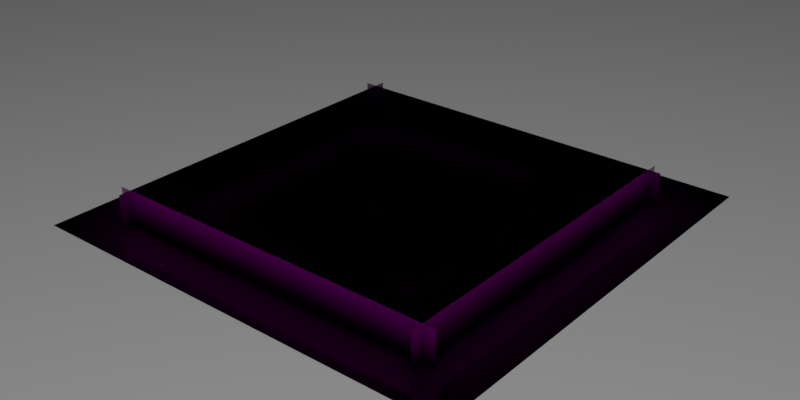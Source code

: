 # Source: 3rdPerson.blend  (saved by Blender 4.3.34; exported with 4.5.12 LTS)
import bpy
from mathutils import Matrix  # noqa: F401  (used for matrix-valued properties, if any)

bpy.ops.wm.read_factory_settings(use_empty=True)
scene = bpy.context.scene
scene.name = '3rd Person Map Final'

# ---- images (referenced by path relative to the original .blend; pixels are not part of the script)
import os
ASSET_DIR = os.environ.get("B2B_ASSET_DIR", "")  # directory of the original .blend (textures are referenced by path, not embedded)
HERE = os.path.dirname(os.path.abspath(__file__))  # packed textures are extracted next to this script under _unpacked/

def load_image(name, relpath, width, height, colorspace="sRGB"):
    """Load a texture the original file referenced (path relative to the .blend, or extracted next to this script)."""
    p = next((c for c in (os.path.join(HERE, relpath), os.path.join(ASSET_DIR, relpath)) if relpath and os.path.exists(c)), "")
    if p:
        img = bpy.data.images.load(p, check_existing=True)
        img.name = name
    else:  # same state as the original file: an image datablock whose file is absent (Cycles renders it pink)
        img = bpy.data.images.new(name, width, height)
        img.source = "FILE"
        img.filepath = "//" + (relpath or name)
    img.colorspace_settings.name = colorspace
    return img
img_ue3rdperson = load_image('UE3rdPerson', 'UE3rdPerson.png', 1024, 1024, 'sRGB')

# ---- materials (node trees are filled in below, after node groups)
mat_material_baked = bpy.data.materials.new('Material Baked')

# ---- material node trees
mat_material_baked.use_nodes = True; mat_material_baked.node_tree.nodes.clear()
_N = mat_material_baked.node_tree.nodes; _L = mat_material_baked.node_tree.links
n0 = _N.new('ShaderNodeBsdfPrincipled'); n0.name = 'Principled BSDF'; n0.location = (156, 98)
n0.inputs[2].default_value = 0.0
n1 = _N.new('ShaderNodeOutputMaterial'); n1.name = 'Material Output'; n1.location = (566, 281)
n2 = _N.new('ShaderNodeTexImage'); n2.name = 'Image Texture'; n2.location = (-172, 232)
n2.image = img_ue3rdperson
_L.new(n2.outputs[0], n0.inputs[0])
_L.new(n0.outputs[0], n1.inputs[0])
n1.is_active_output = True

# ---- world
world_b_world_006 = bpy.data.worlds.new('B_World.006'); scene.world = world_b_world_006
world_b_world_006.use_nodes = True; world_b_world_006.node_tree.nodes.clear()
_N = world_b_world_006.node_tree.nodes; _L = world_b_world_006.node_tree.links
n0 = _N.new('ShaderNodeOutputWorld'); n0.name = 'World Output'; n0.location = (4607, -1154)
n1 = _N.new('ShaderNodeBackground'); n1.name = 'Background'; n1.location = (4446, -1178)
n2 = _N.new('ShaderNodeTexCoord'); n2.name = 'Texture Coordinate'; n2.location = (3979, -1329)
n3 = _N.new('ShaderNodeMapping'); n3.name = 'Mapping'; n3.location = (4139, -1278)
n3.inputs[2].default_value = (0.0, -1.571, 0.0)
n4 = _N.new('ShaderNodeTexGradient'); n4.name = 'Gradient Texture'; n4.location = (4286, -1206)
n4.gradient_type = 'EASING'
n5 = _N.new('ShaderNodeTexSky'); n5.name = 'Sky Texture'; n5.location = (4490, -1336)
_L.new(n1.outputs[0], n0.inputs[0])
_L.new(n4.outputs[0], n1.inputs[0])
_L.new(n2.outputs[0], n3.inputs[0])
_L.new(n3.outputs[0], n4.inputs[0])
n0.is_active_output = True
world_b_world_006.color = (0.05088, 0.05088, 0.05088)
world_b_world_006.use_sun_shadow = False
world_b_world_006.sun_shadow_jitter_overblur = 0.0

# ---- meshes
me_plane_001 = bpy.data.meshes.new('Plane.001')
me_plane_001.from_pydata([(-20.0, -20.0, 0.0), (20.0, -20.0, 0.0), (-20.0, 20.0, 0.0), (20.0, 20.0, 0.0), (-20.0, 6.667, 0.0), (-20.0, -6.667, 0.0), (-6.667, -20.0, 0.0), (6.667, -20.0, 0.0), (20.0, -6.667, 0.0), (20.0, 6.667, 0.0), (6.667, 20.0, 0.0), (-6.667, 20.0, 0.0), (-6.667, -6.667, 0.0), (-6.667, 6.667, 0.0), (6.667, -6.667, 0.0), (6.667, 6.667, 0.0), (-10.62, 7.567, -1.107), (-10.62, 7.567, 0.7972), (-9.101, 6.939, -1.107), (-9.101, 6.939, 0.7972), (-8.473, 5.423, -1.107), (-8.473, 5.423, 0.7972), (-9.101, 3.907, -1.107), (-9.101, 3.907, 0.7972), (-10.62, 3.279, -1.107), (-10.62, 3.279, 0.7972), (-12.13, 3.907, -1.107), (-12.13, 3.907, 0.7972), (-12.76, 5.423, -1.107), (-12.76, 5.423, 0.7972), (-12.13, 6.939, -1.107), (-12.13, 6.939, 0.7972), (-1.007, 2.016, -0.2922), (-1.007, 2.016, 1.708), (-1.007, -3.0, -0.2922), (-1.007, -3.0, 1.708), (3.032, 2.016, -0.2922), (3.032, 2.016, 1.708), (3.032, -3.0, -0.2922), (3.032, -3.0, 1.708), (3.032, 3.988, -0.2922), (3.032, 3.988, 1.708), (3.032, -3.0, -0.2922), (3.032, -3.0, 1.708), (4.05, -3.0, 1.708), (4.05, -3.0, -0.2922), (4.05, 3.988, -0.2922), (4.05, 3.988, 1.708), (-1.007, 2.016, -0.2922), (-1.007, 2.016, 0.8685), (3.032, 2.016, -0.2922), (3.032, 2.016, 1.708), (-1.007, 3.99, -0.2922), (-1.007, 3.99, 0.8685), (3.032, 3.99, 1.708), (3.032, 3.99, -0.2922), (-1.007, 2.016, -0.2922), (-1.007, 2.016, 0.8685), (-1.007, 3.99, -0.2922), (-1.007, 3.99, 0.8685), (-3.002, 2.016, -0.2922), (-3.002, 2.016, 0.8685), (-3.002, 3.99, -0.2922), (-3.002, 3.99, 0.8685), (-1.007, 2.016, -0.2922), (-1.007, 2.016, 0.8685), (-3.002, 2.016, -0.2922), (-3.002, 2.016, 0.8685), (-1.007, -3.017, -1.135), (-1.007, -3.017, 0.02528), (-3.002, -3.017, -1.135), (-3.002, -3.017, 0.02528), (7.703, 10.85, -0.2922), (7.703, 10.85, 1.708), (7.703, -0.4501, -0.2922), (7.703, -0.4501, 1.708), (10.16, -0.4501, 1.708), (10.16, -0.4501, -0.2922), (10.16, 10.85, -0.2922), (10.16, 10.85, 1.708), (7.703, -5.521, -0.2922), (7.703, -5.521, 1.708), (7.703, -10.43, -0.2922), (7.703, -10.43, 1.708), (10.16, -10.43, 1.708), (10.16, -10.43, -0.2922), (10.16, -5.521, -0.2922), (10.16, -5.521, 1.708), (-16.11, -15.73, -0.1257), (-16.11, -15.73, 3.133), (16.11, -15.73, -0.1257), (16.11, -15.73, 3.133), (-16.11, 14.27, -0.1257), (-16.11, 14.27, 3.133), (16.11, 14.27, -0.1257), (16.11, 14.27, 3.133), (15.0, -16.84, -0.1257), (15.0, -16.84, 3.133), (15.0, 15.38, -0.1257), (15.0, 15.38, 3.133), (-15.0, -16.84, -0.1257), (-15.0, -16.84, 3.133), (-15.0, 15.38, -0.1257), (-15.0, 15.38, 3.133), (-5.37, 14.27, -0.1257), (5.37, 14.27, -0.1257), (5.37, 14.27, 3.133), (-5.37, 14.27, 3.133), (15.0, 4.642, -0.1257), (15.0, -6.099, -0.1257), (15.0, -6.099, 3.133), (15.0, 4.642, 3.133), (5.37, -15.73, -0.1257), (-5.37, -15.73, -0.1257), (-5.37, -15.73, 3.133), (5.37, -15.73, 3.133), (-15.0, -6.099, -0.1257), (-15.0, 4.642, -0.1257), (-15.0, 4.642, 3.133), (-15.0, -6.099, 3.133)], [], [(15, 9, 3, 10), (4, 13, 11, 2), (13, 15, 10, 11), (0, 6, 12, 5), (5, 12, 13, 4), (6, 7, 14, 12), (12, 14, 15, 13), (7, 1, 8, 14), (14, 8, 9, 15), (16, 17, 19, 18), (18, 19, 21, 20), (20, 21, 23, 22), (22, 23, 25, 24), (24, 25, 27, 26), (26, 27, 29, 28), (19, 17, 31, 29, 27, 25, 23, 21), (28, 29, 31, 30), (30, 31, 17, 16), (32, 34, 35, 33), (34, 38, 39, 35), (38, 39, 37, 36), (36, 32, 33, 37), (34, 38, 36, 32), (39, 37, 33, 35), (42, 40, 41, 43), (45, 46, 47, 44), (41, 47, 46, 40), (40, 42, 45, 46), (43, 44, 47, 41), (42, 45, 44, 43), (50, 51, 49, 48), (55, 52, 53, 54), (50, 48, 52, 55), (48, 49, 53, 52), (49, 51, 54, 53), (51, 50, 55, 54), (56, 58, 59, 57), (60, 61, 63, 62), (58, 56, 60, 62), (56, 57, 61, 60), (57, 59, 63, 61), (59, 58, 62, 63), (64, 66, 67, 65), (68, 69, 71, 70), (67, 66, 70, 71), (66, 64, 68, 70), (64, 65, 69, 68), (65, 67, 71, 69), (74, 75, 73, 72), (77, 78, 79, 76), (73, 79, 78, 72), (72, 74, 77, 78), (75, 76, 79, 73), (74, 77, 76, 75), (82, 83, 81, 80), (85, 86, 87, 84), (81, 87, 86, 80), (83, 84, 87, 81), (82, 85, 84, 83), (112, 115, 91, 90), (104, 107, 93, 92), (108, 111, 99, 98), (116, 119, 101, 100), (96, 97, 110, 109), (109, 110, 111, 108), (94, 95, 106, 105), (105, 106, 107, 104), (88, 89, 114, 113), (113, 114, 115, 112), (102, 103, 118, 117), (117, 118, 119, 116)])
_uv = me_plane_001.uv_layers.new(name='UVMap')
_uv.uv.foreach_set('vector', [0.5028, 0.2514, 0.5028, 4.243e-05, 0.7542, 6.368e-05, 0.7542, 0.2515, 0.5028, 0.7543, 0.5028, 0.5029, 0.7542, 0.5029, 0.7542, 0.7543, 0.5028, 0.5029, 0.5028, 0.2514, 0.7542, 0.2515, 0.7542, 0.5029, -2.06e-08, 0.7542, -6.176e-09, 0.5028, 0.2514, 0.5028, 0.2514, 0.7542, 0.2514, 0.7542, 0.2514, 0.5028, 0.5028, 0.5029, 0.5028, 0.7543, -6.176e-09, 0.5028, 2.581e-09, 0.2514, 0.2514, 0.2514, 0.2514, 0.5028, 0.2514, 0.5028, 0.2514, 0.2514, 0.5028, 0.2514, 0.5028, 0.5029, 2.581e-09, 0.2514, 1.134e-08, -1.396e-08, 0.2514, 2.121e-05, 0.2514, 0.2514, 0.2514, 0.2514, 0.2514, 2.121e-05, 0.5028, 4.243e-05, 0.5028, 0.2514, 0.1882, 0.8576, 0.1523, 0.8576, 0.1523, 0.829, 0.1882, 0.829, 0.6467, 0.8876, 0.6108, 0.8876, 0.6108, 0.8594, 0.6467, 0.8594, 0.6467, 0.8594, 0.6108, 0.8594, 0.6108, 0.8304, 0.6467, 0.8304, 0.2241, 0.8862, 0.1882, 0.8862, 0.1882, 0.8576, 0.2241, 0.8576, 0.2241, 0.8576, 0.1882, 0.8576, 0.1882, 0.829, 0.2241, 0.829, 0.5749, 0.8304, 0.6108, 0.8304, 0.6108, 0.859, 0.5749, 0.859, 0.1523, 0.7762, 0.1742, 0.7543, 0.2051, 0.7543, 0.227, 0.7762, 0.227, 0.8071, 0.2051, 0.829, 0.1742, 0.829, 0.1523, 0.8071, 0.5749, 0.859, 0.6108, 0.859, 0.6108, 0.8876, 0.5749, 0.8876, 0.1882, 0.8862, 0.1523, 0.8862, 0.1523, 0.8576, 0.1882, 0.8576, 0.4995, 0.7543, 0.4995, 0.8489, 0.4618, 0.8489, 0.4618, 0.7543, 0.6126, 0.7543, 0.6126, 0.8304, 0.5749, 0.8304, 0.5749, 0.7543, 0.4618, 0.8489, 0.4241, 0.8489, 0.4241, 0.7543, 0.4618, 0.7543, 0.6503, 0.7543, 0.6503, 0.8304, 0.6126, 0.8304, 0.6126, 0.7543, 0.07615, 0.8489, 2.465e-08, 0.8489, 2.692e-08, 0.7543, 0.07615, 0.7543, 0.07615, 0.8489, 0.07615, 0.7543, 0.1523, 0.7543, 0.1523, 0.8489, 0.2647, 0.7543, 0.2647, 0.886, 0.227, 0.886, 0.227, 0.7543, 0.3024, 0.7543, 0.3024, 0.886, 0.2647, 0.886, 0.2647, 0.7543, 0.3488, 0.8499, 0.368, 0.8499, 0.368, 0.8876, 0.3488, 0.8876, 0.745, 0.7543, 0.745, 0.886, 0.7258, 0.886, 0.7258, 0.7543, 0.9416, 0.7393, 0.9224, 0.7393, 0.9224, 0.6076, 0.9416, 0.6076, 0.6659, 0.9145, 0.6467, 0.9145, 0.6467, 0.8768, 0.6659, 0.8768, 0.6881, 0.7543, 0.7258, 0.7543, 0.7099, 0.8304, 0.6881, 0.8304, 0.6503, 0.8304, 0.6503, 0.7543, 0.6722, 0.7543, 0.6881, 0.8304, 0.8286, 0.8206, 0.8286, 0.8968, 0.7914, 0.8968, 0.7914, 0.8206, 0.4678, 0.8861, 0.4459, 0.8861, 0.4459, 0.8489, 0.4678, 0.8489, 0.7542, 0.897, 0.7542, 0.8207, 0.7914, 0.8206, 0.7914, 0.8969, 0.5367, 0.8469, 0.5367, 0.8846, 0.4995, 0.8846, 0.4995, 0.8469, 0.4083, 0.8494, 0.4083, 0.8866, 0.3864, 0.8866, 0.3864, 0.8494, 0.4897, 0.8861, 0.4678, 0.8861, 0.4678, 0.8489, 0.4897, 0.8489, 0.03721, 0.8489, 0.07436, 0.8489, 0.07436, 0.8865, 0.03721, 0.8865, 0.4459, 0.8865, 0.4241, 0.8865, 0.4241, 0.8489, 0.4459, 0.8489, -1.723e-08, 0.8489, 0.03721, 0.8489, 0.03721, 0.8865, -1.639e-08, 0.8865, 0.07436, 0.8489, 0.09625, 0.8489, 0.09625, 0.8865, 0.07436, 0.8865, 0.1181, 0.8489, 0.1181, 0.8865, 0.09625, 0.8865, 0.09625, 0.8489, 0.14, 0.8865, 0.1181, 0.8865, 0.1181, 0.8489, 0.14, 0.8489, 0.8847, 0.8205, 0.9063, 0.8241, 0.9063, 0.9203, 0.8847, 0.9167, 0.3488, 0.7543, 0.3864, 0.7543, 0.3864, 0.8499, 0.3488, 0.8499, 0.847, 0.8242, 0.8686, 0.8206, 0.8686, 0.9168, 0.847, 0.9204, 0.3864, 0.7543, 0.4241, 0.7543, 0.4241, 0.8494, 0.3864, 0.8493, 0.8847, 0.8206, 0.847, 0.8206, 0.847, 0.6076, 0.8847, 0.6076, 0.8847, 0.8205, 0.8847, 0.6076, 0.9224, 0.6076, 0.9224, 0.8205, 0.6467, 0.8768, 0.6467, 0.8304, 0.6844, 0.8304, 0.6844, 0.8768, 0.8006, 0.6076, 0.8006, 0.8206, 0.7542, 0.8206, 0.7542, 0.6076, 0.847, 0.8206, 0.8006, 0.8206, 0.8006, 0.6076, 0.847, 0.6076, 0.7221, 0.8304, 0.7221, 0.8768, 0.6844, 0.8768, 0.6844, 0.8304, 0.5372, 0.8469, 0.4995, 0.8469, 0.4995, 0.7543, 0.5372, 0.7543, 0.5749, 0.7543, 0.5749, 0.8468, 0.5372, 0.8468, 0.5372, 0.7543, 0.5372, 0.8932, 0.5372, 0.8468, 0.5749, 0.8468, 0.5749, 0.8932, 0.3488, 0.8469, 0.3024, 0.8469, 0.3024, 0.7543, 0.3488, 0.7543, 0.3401, 0.8469, 0.3401, 0.8933, 0.3024, 0.8933, 0.3024, 0.8469, 0.8157, 0.2025, 0.7542, 0.2025, 0.7542, -1.499e-08, 0.8157, -1.035e-08, 0.8771, 0.2025, 0.8157, 0.2025, 0.8157, -1.035e-08, 0.8771, -5.711e-09, 0.9386, 0.2025, 0.8771, 0.2025, 0.8771, -5.711e-09, 0.9386, -1.072e-09, 0.9386, 0.4048, 1.0, 0.4048, 1.0, 0.6072, 0.9386, 0.6072, 0.9386, 0.6076, 0.8771, 0.6076, 0.8771, 0.4051, 0.9386, 0.4051, 0.9386, 0.4051, 0.8771, 0.4051, 0.8771, 0.2025, 0.9386, 0.2025, 0.8771, 0.6076, 0.8157, 0.6076, 0.8157, 0.4051, 0.8771, 0.4051, 0.8771, 0.4051, 0.8157, 0.4051, 0.8157, 0.2025, 0.8771, 0.2025, 0.8157, 0.6076, 0.7542, 0.6076, 0.7542, 0.4051, 0.8157, 0.4051, 0.8157, 0.4051, 0.7542, 0.4051, 0.7542, 0.2025, 0.8157, 0.2025, 0.9386, 1.906e-08, 1.0, 1.442e-08, 1.0, 0.2024, 0.9386, 0.2024, 0.9386, 0.2024, 1.0, 0.2024, 1.0, 0.4048, 0.9386, 0.4048])
me_plane_001.materials.append(mat_material_baked)
me_plane_001.update()

# ---- objects
ob_plane_001 = bpy.data.objects.new('Plane.001', me_plane_001)

# ---- transforms, parenting, visibility, modifiers, constraints
ob_plane_001.location = (0.0, 0.0, 0.0)

# ---- collection membership
scene.collection.objects.link(ob_plane_001)

# ---- scene / render settings (as saved in the file)
scene.frame_start = 0; scene.frame_end = 100; scene.frame_set(7)
scene.render.engine = 'CYCLES'
scene.render.image_settings.file_format = 'FFMPEG'
scene.render.image_settings.color_mode = 'RGB'
scene.render.resolution_y = 960
scene.render.fps = 25
scene.render.use_motion_blur = True
scene.render.hair_type = 'STRIP'
scene.render.use_simplify = True
scene.cycles.samples = 16
scene.cycles.sampling_pattern = 'TABULATED_SOBOL'
scene.cycles.use_light_tree = False
scene.cycles.max_bounces = 3
scene.cycles.diffuse_bounces = 1
scene.cycles.glossy_bounces = 1
scene.cycles.transparent_max_bounces = 4
scene.cycles.sample_clamp_indirect = 9.0
scene.cycles.texture_limit = '256'
scene.cycles.texture_limit_render = '512'
scene.cycles.use_fast_gi = True
scene.cycles.ao_bounces = 2
scene.cycles.ao_bounces_render = 2
scene.cycles.tile_size = 256
scene.eevee.taa_samples = 0
scene.eevee.taa_render_samples = 4
scene.eevee.volumetric_end = 700.0
scene.eevee.volumetric_samples = 128
scene.eevee.volumetric_sample_distribution = 1.0
scene.eevee.use_volumetric_shadows = True
scene.eevee.volumetric_shadow_samples = 32
scene.eevee.use_gtao = True
scene.eevee.gtao_distance = 3.0
scene.eevee.motion_blur_steps = 10
scene.view_settings.look = 'Very High Contrast'
scene.view_settings.view_transform = 'Filmic Log'
scene.view_settings.exposure = 1.0
scene.view_settings.gamma = 0.4
bpy.context.view_layer.update()

# ---- added for rendering (the .blend has no active camera): camera
cam_auto = bpy.data.cameras.new('AutoCamera')
cam_auto.lens = 50.0
cam_auto.sensor_width = 36.0
cam_auto.clip_end = 1000.0
ob_auto_camera = bpy.data.objects.new('AutoCamera', cam_auto)
scene.collection.objects.link(ob_auto_camera)
ob_auto_camera.location = (52.4874, -62.9849, 42.9886)
ob_auto_camera.rotation_euler = (1.09748, -7.21219e-08, 0.694738)
scene.camera = ob_auto_camera
bpy.context.view_layer.update()
